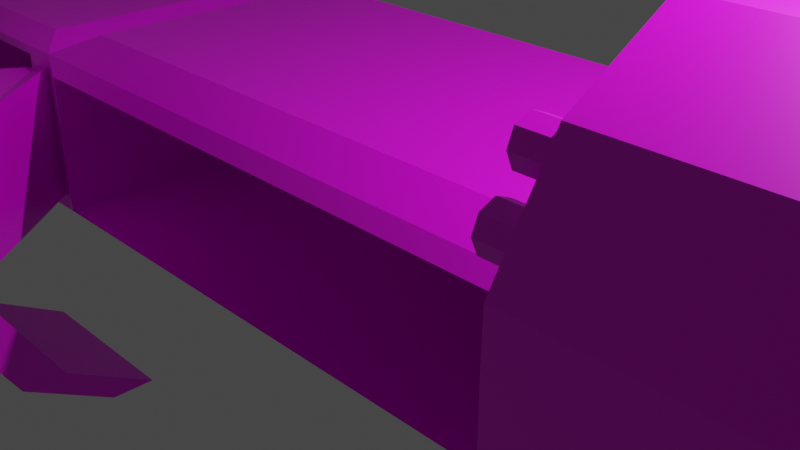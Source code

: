# Source: absolver.blend  (saved by Blender 2.80.75; exported with 4.5.12 LTS)
import bpy
from mathutils import Matrix  # noqa: F401  (used for matrix-valued properties, if any)

bpy.ops.wm.read_factory_settings(use_empty=True)
scene = bpy.context.scene
scene.name = 'Scene'

# ---- collections
col_collection = bpy.data.collections.new('Collection'); scene.collection.children.link(col_collection)

# ---- images (referenced by path relative to the original .blend; pixels are not part of the script)
import os
ASSET_DIR = os.environ.get("B2B_ASSET_DIR", "")  # directory of the original .blend (textures are referenced by path, not embedded)
HERE = os.path.dirname(os.path.abspath(__file__))  # packed textures are extracted next to this script under _unpacked/

def load_image(name, relpath, width, height, colorspace="sRGB"):
    """Load a texture the original file referenced (path relative to the .blend, or extracted next to this script)."""
    p = next((c for c in (os.path.join(HERE, relpath), os.path.join(ASSET_DIR, relpath)) if relpath and os.path.exists(c)), "")
    if p:
        img = bpy.data.images.load(p, check_existing=True)
        img.name = name
    else:  # same state as the original file: an image datablock whose file is absent (Cycles renders it pink)
        img = bpy.data.images.new(name, width, height)
        img.source = "FILE"
        img.filepath = "//" + (relpath or name)
    img.colorspace_settings.name = colorspace
    return img
img_untitled_001 = load_image('Untitled.001', 'absolver_base.png', 1024, 1024, 'sRGB')
img_untitled_002 = load_image('Untitled.002', 'absolver_paint.png', 1024, 1024, 'sRGB')
img_untitled_003 = load_image('Untitled.003', 'absolver_lights.png', 1024, 1024, 'sRGB')

# ---- materials (node trees are filled in below, after node groups)
mat_material = bpy.data.materials.new('Material')
mat_material.alpha_threshold = 0.0
mat_material.use_transparent_shadow = False
mat_material.line_color = (0.0, 0.0, 0.0, 1.0)

# ---- material node trees
mat_material.use_nodes = True; mat_material.node_tree.nodes.clear()
_N = mat_material.node_tree.nodes; _L = mat_material.node_tree.links
n0 = _N.new('ShaderNodeBsdfPrincipled'); n0.name = 'Principled BSDF'; n0.location = (-77, 168)
n0.hide = True
n0.distribution = 'GGX'
n0.subsurface_method = 'BURLEY'
n0.inputs[2].default_value = 0.4
n0.inputs[3].default_value = 1.45
n0.inputs[27].default_value = (0.0, 0.0, 0.0, 1.0)
n0.inputs[28].default_value = 1.0
n1 = _N.new('ShaderNodeBsdfPrincipled'); n1.name = 'Principled BSDF.001'; n1.location = (-79, -65)
n1.hide = True
n1.distribution = 'GGX'
n1.subsurface_method = 'BURLEY'
n1.inputs[2].default_value = 0.4
n1.inputs[3].default_value = 1.45
n1.inputs[27].default_value = (0.0, 0.0, 0.0, 1.0)
n1.inputs[28].default_value = 1.0
n2 = _N.new('ShaderNodeBsdfPrincipled'); n2.name = 'Principled BSDF.002'; n2.location = (-91, -294)
n2.hide = True
n2.distribution = 'GGX'
n2.subsurface_method = 'BURLEY'
n2.inputs[2].default_value = 0.4
n2.inputs[3].default_value = 1.45
n2.inputs[27].default_value = (0.0, 0.0, 0.0, 1.0)
n2.inputs[28].default_value = 1.0
n3 = _N.new('ShaderNodeMixShader'); n3.name = 'Mix Shader'; n3.location = (194, 95)
n4 = _N.new('ShaderNodeMixShader'); n4.name = 'Mix Shader.001'; n4.location = (194, -173)
n5 = _N.new('ShaderNodeOutputMaterial'); n5.name = 'Material Output'; n5.location = (419, -51)
n6 = _N.new('ShaderNodeTexImage'); n6.name = 'Image Texture'; n6.location = (-386, 309)
n6.image = img_untitled_001
n7 = _N.new('ShaderNodeTexImage'); n7.name = 'Image Texture.001'; n7.location = (-394, 42)
n7.image = img_untitled_002
n8 = _N.new('ShaderNodeTexImage'); n8.name = 'Image Texture.002'; n8.location = (-392, -225)
n8.image = img_untitled_003
_L.new(n3.outputs[0], n4.inputs[1])
_L.new(n1.outputs[0], n3.inputs[2])
_L.new(n0.outputs[0], n3.inputs[1])
_L.new(n7.outputs[1], n3.inputs[0])
_L.new(n7.outputs[0], n1.inputs[0])
_L.new(n6.outputs[0], n0.inputs[0])
_L.new(n8.outputs[0], n2.inputs[0])
_L.new(n8.outputs[1], n4.inputs[0])
_L.new(n2.outputs[0], n4.inputs[2])
_L.new(n4.outputs[0], n5.inputs[0])
n5.is_active_output = True

# ---- world
world_world = bpy.data.worlds.new('World'); scene.world = world_world
world_world.use_nodes = True; world_world.node_tree.nodes.clear()
_N = world_world.node_tree.nodes; _L = world_world.node_tree.links
n0 = _N.new('ShaderNodeOutputWorld'); n0.name = 'World Output'; n0.location = (300, 300)
n1 = _N.new('ShaderNodeBackground'); n1.name = 'Background'; n1.location = (10, 300)
n1.inputs[0].default_value = (0.05088, 0.05088, 0.05088, 1.0)
_L.new(n1.outputs[0], n0.inputs[0])
n0.is_active_output = True
world_world.color = (0.05088, 0.05088, 0.05088)
world_world.use_sun_shadow = False
world_world.sun_shadow_jitter_overblur = 0.0

# ---- cameras
cam_camera = bpy.data.cameras.new('Camera')
cam_camera.clip_end = 100.0
cam_camera.ortho_scale = 7.314

# ---- lights
light_light = bpy.data.lights.new('Light', 'POINT')
light_light.transmission_factor = 0.0
light_light.energy = 1000.0
light_light.shadow_soft_size = 0.1
light_light.shadow_maximum_resolution = 0.006
light_light.use_absolute_resolution = True

# ---- meshes
me_cube = bpy.data.meshes.new('Cube')
me_cube.from_pydata([(4.457, -1.386, 1.0), (4.457, -1.386, 0.0), (4.471, 2.836, 1.0), (4.471, 2.836, 0.0), (8.748, -1.405, 0.0), (8.762, 1.625, 0.0), (8.762, 1.625, 1.0), (8.748, -1.405, 1.0), (4.927, -1.388, 0.8907), (8.279, -1.403, 0.8907), (4.927, -1.388, 0.0), (8.279, -1.403, 0.0), (4.841, -1.064, 1.145), (4.098, -1.531, 0.0), (4.098, -1.531, 0.8398), (4.934, 0.2253, 0.8907), (8.286, 0.21, 0.8907), (4.934, 0.2253, 0.0), (8.286, 0.21, 0.0), (4.098, 1.222, 0.0), (4.098, 1.222, 0.8398), (8.367, -1.08, 1.145), (4.852, 2.405, 1.145), (8.378, 1.41, 1.145), (3.995, 2.387, 1.233), (3.984, -0.9364, 1.233), (4.536, -1.386, 0.8223), (4.536, -1.386, 0.0), (4.847, -1.387, 0.7498), (4.847, -1.387, 0.0), (3.322, -1.856, 0.8223), (3.322, -1.856, 0.0), (5.631, -1.857, 0.8162), (5.631, -1.857, 0.0), (3.32, -2.404, 0.8223), (3.32, -2.404, 0.0), (5.629, -2.406, 0.8162), (5.629, -2.406, 0.0), (5.64, -1.858, 1.399), (3.331, -1.856, 1.405), (5.638, -2.406, 1.399), (3.329, -2.404, 1.405), (5.648, -1.207, 2.458), (3.339, -1.206, 2.464), (5.645, -1.756, 2.458), (3.336, -1.754, 2.464), (5.649, -0.09915, 3.08), (3.341, -0.09773, 3.086), (5.647, -0.6475, 3.08), (3.338, -0.6461, 3.086), (4.548e-07, -1.386, 1.0), (4.548e-07, 2.836, 1.0), (4.548e-07, 2.836, 0.0), (-4.457, -1.386, 1.0), (-4.457, -1.386, 0.0), (-4.471, 2.836, 1.0), (-4.471, 2.836, 0.0), (-8.748, -1.405, 0.0), (-8.762, 1.625, 0.0), (-8.762, 1.625, 1.0), (-8.748, -1.405, 1.0), (-4.927, -1.388, 0.8907), (-8.279, -1.403, 0.8907), (-4.927, -1.388, 0.0), (-8.279, -1.403, 0.0), (-4.841, -1.064, 1.145), (-4.098, -1.531, 0.0), (4.548e-07, -1.531, 0.8398), (-4.098, -1.531, 0.8398), (-4.934, 0.2253, 0.8907), (-8.286, 0.21, 0.8907), (-4.934, 0.2253, 0.0), (-8.286, 0.21, 0.0), (4.548e-07, 1.222, 0.0), (-4.098, 1.222, 0.0), (4.548e-07, 1.222, 0.8398), (-4.098, 1.222, 0.8398), (-8.367, -1.08, 1.145), (-4.852, 2.405, 1.145), (-8.378, 1.41, 1.145), (4.548e-07, 2.387, 1.233), (-3.995, 2.387, 1.233), (4.548e-07, -0.9364, 1.233), (-3.984, -0.9364, 1.233), (-4.536, -1.386, 0.8223), (-4.536, -1.386, 0.0), (-4.847, -1.387, 0.7498), (-4.847, -1.387, 0.0), (-3.322, -2.914, 0.8223), (-3.322, -2.914, 0.0), (-5.631, -2.915, 0.8162), (-5.631, -2.915, 0.0), (-3.338, -3.829, 0.8009), (-3.338, -3.829, -0.02137), (-5.646, -3.83, 0.7948), (-5.646, -3.83, -0.02137), (-5.64, -2.915, 1.399), (-3.331, -2.914, 1.405), (-5.638, -3.463, 1.399), (-3.329, -3.462, 1.405), (-5.648, -2.265, 2.458), (-3.339, -2.263, 2.464), (-5.645, -2.813, 2.458), (-3.336, -2.812, 2.464), (-5.649, -1.157, 3.08), (-3.341, -1.155, 3.086), (-5.647, -1.705, 3.08), (-3.338, -1.704, 3.086), (-9.06, 1.529, 0.7693), (-8.604, 1.529, 0.7693), (-9.06, 1.463, 0.6082), (-8.604, 1.463, 0.6082), (-9.06, 1.302, 0.5414), (-8.604, 1.302, 0.5414), (-9.06, 1.14, 0.6082), (-8.604, 1.14, 0.6082), (-9.06, 1.074, 0.7693), (-8.604, 1.074, 0.7693), (-9.06, 1.14, 0.9304), (-8.604, 1.14, 0.9304), (-9.06, 1.302, 0.9972), (-8.604, 1.302, 0.9972), (-9.06, 1.463, 0.9304), (-8.604, 1.463, 0.9304), (-8.883, 1.469, 0.7693), (-8.883, 1.42, 0.6511), (-8.883, 1.302, 0.6021), (-8.883, 1.183, 0.6511), (-8.883, 1.134, 0.7693), (-8.883, 1.183, 0.8875), (-8.883, 1.302, 0.9365), (-8.883, 1.42, 0.8875), (-8.78, 1.409, 0.7693), (-8.78, 1.378, 0.6934), (-8.78, 1.302, 0.662), (-8.78, 1.226, 0.6934), (-8.78, 1.194, 0.7693), (-8.78, 1.226, 0.8452), (-8.78, 1.302, 0.8767), (-8.78, 1.378, 0.8452), (-9.06, 1.529, 0.2904), (-8.604, 1.529, 0.2904), (-9.06, 1.463, 0.1293), (-8.604, 1.463, 0.1293), (-9.06, 1.302, 0.06252), (-8.604, 1.302, 0.06252), (-9.06, 1.14, 0.1293), (-8.604, 1.14, 0.1293), (-9.06, 1.074, 0.2904), (-8.604, 1.074, 0.2904), (-9.06, 1.14, 0.4515), (-8.604, 1.14, 0.4515), (-9.06, 1.302, 0.5183), (-8.604, 1.302, 0.5183), (-9.06, 1.463, 0.4515), (-8.604, 1.463, 0.4515), (-8.883, 1.469, 0.2904), (-8.883, 1.42, 0.1722), (-8.883, 1.302, 0.1232), (-8.883, 1.183, 0.1722), (-8.883, 1.134, 0.2904), (-8.883, 1.183, 0.4086), (-8.883, 1.302, 0.4576), (-8.883, 1.42, 0.4086), (-8.78, 1.409, 0.2904), (-8.78, 1.378, 0.2145), (-8.78, 1.302, 0.1831), (-8.78, 1.226, 0.2145), (-8.78, 1.194, 0.2904), (-8.78, 1.226, 0.3663), (-8.78, 1.302, 0.3977), (-8.78, 1.378, 0.3663), (-9.06, 0.9573, 0.2904), (-8.604, 0.9573, 0.2904), (-9.06, 0.8906, 0.1293), (-8.604, 0.8906, 0.1293), (-9.06, 0.7295, 0.06252), (-8.604, 0.7295, 0.06252), (-9.06, 0.5684, 0.1293), (-8.604, 0.5684, 0.1293), (-9.06, 0.5016, 0.2904), (-8.604, 0.5016, 0.2904), (-9.06, 0.5684, 0.4515), (-8.604, 0.5684, 0.4515), (-9.06, 0.7295, 0.5183), (-8.604, 0.7295, 0.5183), (-9.06, 0.8906, 0.4515), (-8.604, 0.8906, 0.4515), (-8.883, 0.8967, 0.2904), (-8.883, 0.8477, 0.1722), (-8.883, 0.7295, 0.1232), (-8.883, 0.6113, 0.1722), (-8.883, 0.5623, 0.2904), (-8.883, 0.6113, 0.4086), (-8.883, 0.7295, 0.4576), (-8.883, 0.8477, 0.4086), (-8.78, 0.8368, 0.2904), (-8.78, 0.8054, 0.2145), (-8.78, 0.7295, 0.1831), (-8.78, 0.6536, 0.2145), (-8.78, 0.6221, 0.2904), (-8.78, 0.6536, 0.3663), (-8.78, 0.7295, 0.3977), (-8.78, 0.8054, 0.3663), (-5.983, -2.461, 2.166), (-5.527, -2.461, 2.166), (-5.983, -2.528, 2.005), (-5.527, -2.528, 2.005), (-5.983, -2.689, 1.938), (-5.527, -2.689, 1.938), (-5.983, -2.85, 2.005), (-5.527, -2.85, 2.005), (-5.983, -2.917, 2.166), (-5.527, -2.917, 2.166), (-5.983, -2.85, 2.327), (-5.527, -2.85, 2.327), (-5.983, -2.689, 2.393), (-5.527, -2.689, 2.393), (-5.983, -2.528, 2.327), (-5.527, -2.528, 2.327), (-5.806, -2.522, 2.166), (-5.806, -2.571, 2.047), (-5.806, -2.689, 1.998), (-5.806, -2.808, 2.047), (-5.806, -2.857, 2.166), (-5.806, -2.808, 2.284), (-5.806, -2.689, 2.333), (-5.806, -2.571, 2.284), (-5.703, -2.582, 2.166), (-5.703, -2.613, 2.09), (-5.703, -2.689, 2.058), (-5.703, -2.765, 2.09), (-5.703, -2.797, 2.166), (-5.703, -2.765, 2.242), (-5.703, -2.689, 2.273), (-5.703, -2.613, 2.242), (-5.983, -2.802, 1.667), (-5.527, -2.802, 1.667), (-5.983, -2.869, 1.506), (-5.527, -2.869, 1.506), (-5.983, -3.03, 1.439), (-5.527, -3.03, 1.439), (-5.983, -3.191, 1.506), (-5.527, -3.191, 1.506), (-5.983, -3.258, 1.667), (-5.527, -3.258, 1.667), (-5.983, -3.191, 1.828), (-5.527, -3.191, 1.828), (-5.983, -3.03, 1.895), (-5.527, -3.03, 1.895), (-5.983, -2.869, 1.828), (-5.527, -2.869, 1.828), (-5.806, -2.863, 1.667), (-5.806, -2.912, 1.549), (-5.806, -3.03, 1.5), (-5.806, -3.148, 1.549), (-5.806, -3.197, 1.667), (-5.806, -3.148, 1.785), (-5.806, -3.03, 1.834), (-5.806, -2.912, 1.785), (-5.703, -2.923, 1.667), (-5.703, -2.954, 1.591), (-5.703, -3.03, 1.56), (-5.703, -3.106, 1.591), (-5.703, -3.137, 1.667), (-5.703, -3.106, 1.743), (-5.703, -3.03, 1.774), (-5.703, -2.954, 1.743), (2.994, -1.724, 1.667), (3.45, -1.724, 1.667), (2.994, -1.791, 1.506), (3.45, -1.791, 1.506), (2.994, -1.952, 1.439), (3.45, -1.952, 1.439), (2.994, -2.113, 1.506), (3.45, -2.113, 1.506), (2.994, -2.18, 1.667), (3.45, -2.18, 1.667), (2.994, -2.113, 1.828), (3.45, -2.113, 1.828), (2.994, -1.952, 1.895), (3.45, -1.952, 1.895), (2.994, -1.791, 1.828), (3.45, -1.791, 1.828), (3.171, -1.785, 1.667), (3.171, -1.834, 1.549), (3.171, -1.952, 1.5), (3.171, -2.07, 1.549), (3.171, -2.119, 1.667), (3.171, -2.07, 1.785), (3.171, -1.952, 1.834), (3.171, -1.834, 1.785), (3.274, -1.845, 1.667), (3.274, -1.876, 1.591), (3.274, -1.952, 1.56), (3.274, -2.028, 1.591), (3.274, -2.06, 1.667), (3.274, -2.028, 1.743), (3.274, -1.952, 1.774), (3.274, -1.876, 1.743), (2.994, -1.413, 2.19), (3.45, -1.413, 2.19), (2.994, -1.48, 2.028), (3.45, -1.48, 2.028), (2.994, -1.641, 1.962), (3.45, -1.641, 1.962), (2.994, -1.802, 2.028), (3.45, -1.802, 2.028), (2.994, -1.869, 2.19), (3.45, -1.869, 2.19), (2.994, -1.802, 2.351), (3.45, -1.802, 2.351), (2.994, -1.641, 2.417), (3.45, -1.641, 2.417), (2.994, -1.48, 2.351), (3.45, -1.48, 2.351), (3.171, -1.474, 2.19), (3.171, -1.522, 2.071), (3.171, -1.641, 2.022), (3.171, -1.759, 2.071), (3.171, -1.808, 2.19), (3.171, -1.759, 2.308), (3.171, -1.641, 2.357), (3.171, -1.522, 2.308), (3.274, -1.533, 2.19), (3.274, -1.565, 2.114), (3.274, -1.641, 2.082), (3.274, -1.717, 2.114), (3.274, -1.748, 2.19), (3.274, -1.717, 2.266), (3.274, -1.641, 2.297), (3.274, -1.565, 2.266)], [], [(0, 2, 24, 25), (52, 51, 2, 3), (2, 0, 12, 22), (5, 6, 7, 4), (1, 0, 14, 13), (0, 1, 27, 26), (3, 2, 6, 5), (8, 10, 17, 15), (4, 7, 9, 11), (7, 0, 8, 9), (13, 14, 20, 19), (0, 50, 67, 14), (15, 17, 18, 16), (11, 9, 16, 18), (9, 8, 15, 16), (19, 20, 75, 73), (14, 67, 75, 20), (22, 12, 21, 23), (7, 6, 23, 21), (0, 7, 21, 12), (6, 2, 22, 23), (82, 25, 24, 80), (50, 0, 25, 82), (2, 51, 80, 24), (28, 26, 30, 32), (8, 0, 26, 28), (10, 8, 28, 29), (32, 30, 39, 38), (29, 28, 32, 33), (26, 27, 31, 30), (34, 35, 37, 36), (33, 32, 36, 37), (30, 31, 35, 34), (39, 41, 45, 43), (36, 32, 38, 40), (34, 36, 40, 41), (30, 34, 41, 39), (43, 45, 49, 47), (38, 39, 43, 42), (40, 38, 42, 44), (41, 40, 44, 45), (46, 47, 49, 48), (42, 43, 47, 46), (44, 42, 46, 48), (45, 44, 48, 49), (53, 83, 81, 55), (52, 56, 55, 51), (55, 78, 65, 53), (58, 57, 60, 59), (54, 66, 68, 53), (53, 84, 85, 54), (56, 58, 59, 55), (61, 69, 71, 63), (57, 64, 62, 60), (60, 62, 61, 53), (66, 74, 76, 68), (53, 68, 67, 50), (69, 70, 72, 71), (64, 72, 70, 62), (62, 70, 69, 61), (74, 73, 75, 76), (68, 76, 75, 67), (78, 79, 77, 65), (60, 77, 79, 59), (53, 65, 77, 60), (59, 79, 78, 55), (82, 80, 81, 83), (50, 82, 83, 53), (55, 81, 80, 51), (86, 90, 88, 84), (61, 86, 84, 53), (63, 87, 86, 61), (90, 96, 97, 88), (87, 91, 90, 86), (84, 88, 89, 85), (92, 94, 95, 93), (91, 95, 94, 90), (88, 92, 93, 89), (97, 101, 103, 99), (94, 98, 96, 90), (92, 99, 98, 94), (88, 97, 99, 92), (101, 105, 107, 103), (96, 100, 101, 97), (98, 102, 100, 96), (99, 103, 102, 98), (104, 106, 107, 105), (100, 104, 105, 101), (102, 106, 104, 100), (103, 107, 106, 102), (108, 109, 111, 110), (110, 111, 113, 112), (112, 113, 115, 114), (114, 115, 117, 116), (116, 117, 119, 118), (118, 119, 121, 120), (124, 125, 133, 132), (120, 121, 123, 122), (122, 123, 109, 108), (116, 118, 129, 128), (122, 108, 124, 131), (108, 110, 125, 124), (112, 114, 127, 126), (118, 120, 130, 129), (114, 116, 128, 127), (120, 122, 131, 130), (110, 112, 126, 125), (132, 133, 134, 135, 136, 137, 138, 139), (131, 124, 132, 139), (129, 130, 138, 137), (127, 128, 136, 135), (125, 126, 134, 133), (130, 131, 139, 138), (128, 129, 137, 136), (126, 127, 135, 134), (140, 141, 143, 142), (142, 143, 145, 144), (144, 145, 147, 146), (146, 147, 149, 148), (148, 149, 151, 150), (150, 151, 153, 152), (156, 157, 165, 164), (152, 153, 155, 154), (154, 155, 141, 140), (148, 150, 161, 160), (154, 140, 156, 163), (140, 142, 157, 156), (144, 146, 159, 158), (150, 152, 162, 161), (146, 148, 160, 159), (152, 154, 163, 162), (142, 144, 158, 157), (164, 165, 166, 167, 168, 169, 170, 171), (163, 156, 164, 171), (161, 162, 170, 169), (159, 160, 168, 167), (157, 158, 166, 165), (162, 163, 171, 170), (160, 161, 169, 168), (158, 159, 167, 166), (172, 173, 175, 174), (174, 175, 177, 176), (176, 177, 179, 178), (178, 179, 181, 180), (180, 181, 183, 182), (182, 183, 185, 184), (188, 189, 197, 196), (184, 185, 187, 186), (186, 187, 173, 172), (180, 182, 193, 192), (186, 172, 188, 195), (172, 174, 189, 188), (176, 178, 191, 190), (182, 184, 194, 193), (178, 180, 192, 191), (184, 186, 195, 194), (174, 176, 190, 189), (196, 197, 198, 199, 200, 201, 202, 203), (195, 188, 196, 203), (193, 194, 202, 201), (191, 192, 200, 199), (189, 190, 198, 197), (194, 195, 203, 202), (192, 193, 201, 200), (190, 191, 199, 198), (204, 205, 207, 206), (206, 207, 209, 208), (208, 209, 211, 210), (210, 211, 213, 212), (212, 213, 215, 214), (214, 215, 217, 216), (220, 221, 229, 228), (216, 217, 219, 218), (218, 219, 205, 204), (212, 214, 225, 224), (218, 204, 220, 227), (204, 206, 221, 220), (208, 210, 223, 222), (214, 216, 226, 225), (210, 212, 224, 223), (216, 218, 227, 226), (206, 208, 222, 221), (228, 229, 230, 231, 232, 233, 234, 235), (227, 220, 228, 235), (225, 226, 234, 233), (223, 224, 232, 231), (221, 222, 230, 229), (226, 227, 235, 234), (224, 225, 233, 232), (222, 223, 231, 230), (236, 237, 239, 238), (238, 239, 241, 240), (240, 241, 243, 242), (242, 243, 245, 244), (244, 245, 247, 246), (246, 247, 249, 248), (252, 253, 261, 260), (248, 249, 251, 250), (250, 251, 237, 236), (244, 246, 257, 256), (250, 236, 252, 259), (236, 238, 253, 252), (240, 242, 255, 254), (246, 248, 258, 257), (242, 244, 256, 255), (248, 250, 259, 258), (238, 240, 254, 253), (260, 261, 262, 263, 264, 265, 266, 267), (259, 252, 260, 267), (257, 258, 266, 265), (255, 256, 264, 263), (253, 254, 262, 261), (258, 259, 267, 266), (256, 257, 265, 264), (254, 255, 263, 262), (268, 269, 271, 270), (270, 271, 273, 272), (272, 273, 275, 274), (274, 275, 277, 276), (276, 277, 279, 278), (278, 279, 281, 280), (284, 285, 293, 292), (280, 281, 283, 282), (282, 283, 269, 268), (276, 278, 289, 288), (282, 268, 284, 291), (268, 270, 285, 284), (272, 274, 287, 286), (278, 280, 290, 289), (274, 276, 288, 287), (280, 282, 291, 290), (270, 272, 286, 285), (292, 293, 294, 295, 296, 297, 298, 299), (291, 284, 292, 299), (289, 290, 298, 297), (287, 288, 296, 295), (285, 286, 294, 293), (290, 291, 299, 298), (288, 289, 297, 296), (286, 287, 295, 294), (300, 301, 303, 302), (302, 303, 305, 304), (304, 305, 307, 306), (306, 307, 309, 308), (308, 309, 311, 310), (310, 311, 313, 312), (316, 317, 325, 324), (312, 313, 315, 314), (314, 315, 301, 300), (308, 310, 321, 320), (314, 300, 316, 323), (300, 302, 317, 316), (304, 306, 319, 318), (310, 312, 322, 321), (306, 308, 320, 319), (312, 314, 323, 322), (302, 304, 318, 317), (324, 325, 326, 327, 328, 329, 330, 331), (323, 316, 324, 331), (321, 322, 330, 329), (319, 320, 328, 327), (317, 318, 326, 325), (322, 323, 331, 330), (320, 321, 329, 328), (318, 319, 327, 326)])
_uv = me_cube.uv_layers.new(name='UVMap')
_uv.uv.foreach_set('vector', [0.4894, 0.3139, 0.4894, 0.5081, 0.465, 0.4874, 0.465, 0.3345, 0.3142, 0.3486, 0.3142, 0.3946, 0.1086, 0.3946, 0.1086, 0.3486, 0.08882, 0.5259, 0.08882, 0.3317, 0.1076, 0.3465, 0.1076, 0.5061, 0.3142, 0.4411, 0.3142, 0.3952, 0.4535, 0.3952, 0.4535, 0.4411, 0.3607, 0.3798, 0.3148, 0.3798, 0.3221, 0.3619, 0.3607, 0.3619, 0.4567, 0.3139, 0.4567, 0.3599, 0.453, 0.3599, 0.453, 0.3221, 0.3137, 0.3952, 0.3137, 0.4411, 0.1086, 0.4411, 0.1086, 0.3952, 0.4438, 0.1661, 0.4438, 0.1252, 0.5179, 0.1252, 0.5179, 0.1661, 0.4309, 0.3599, 0.4309, 0.3139, 0.4525, 0.319, 0.4525, 0.3599, 0.5622, 0.2072, 0.5622, 0.4046, 0.5572, 0.383, 0.5572, 0.2288, 0.2976, 0.4803, 0.2976, 0.4417, 0.4242, 0.4417, 0.4242, 0.4803, 0.5567, 0.2072, 0.5567, 0.4122, 0.5468, 0.4122, 0.5468, 0.2238, 0.4304, 0.3614, 0.3895, 0.3614, 0.3895, 0.2072, 0.4304, 0.2072, 0.06465, 0.5129, 0.02369, 0.5129, 0.02369, 0.4387, 0.06465, 0.4387, 0.3889, 0.2072, 0.3889, 0.3614, 0.3148, 0.3614, 0.3148, 0.2072, 0.2971, 0.4417, 0.2971, 0.4803, 0.1086, 0.4803, 0.1086, 0.4417, 0.3345, 0.01826, 0.3345, 0.2067, 0.2079, 0.2067, 0.2079, 0.01826, 0.02369, 0.3312, 0.02389, 0.1716, 0.1861, 0.1716, 0.1861, 0.2861, 0.1866, 0.311, 0.1866, 0.1716, 0.2054, 0.1816, 0.2054, 0.2961, 0.5463, 0.2072, 0.5463, 0.4046, 0.53, 0.387, 0.53, 0.2248, 0.5295, 0.2072, 0.5295, 0.4123, 0.5137, 0.39, 0.5137, 0.2215, 0.2074, 0.1711, 0.02419, 0.1711, 0.02369, 0.01826, 0.2074, 0.01826, 0.5132, 0.2072, 0.5132, 0.4122, 0.4899, 0.3904, 0.4899, 0.2072, 0.1086, 0.4808, 0.3142, 0.4808, 0.3142, 0.5041, 0.1305, 0.5041, 0.5014, 0.08875, 0.5022, 0.07408, 0.5238, 0.01826, 0.5238, 0.1244, 0.1937, 0.3115, 0.1937, 0.3337, 0.1866, 0.3283, 0.1866, 0.3136, 0.4577, 0.3952, 0.4577, 0.4361, 0.4541, 0.4296, 0.4541, 0.3952, 0.5137, 0.519, 0.5137, 0.4128, 0.5405, 0.4131, 0.5405, 0.5193, 0.4438, 0.2042, 0.4438, 0.1697, 0.4858, 0.1666, 0.4858, 0.2042, 0.4247, 0.4417, 0.4625, 0.4417, 0.4625, 0.5015, 0.4247, 0.5015, 0.06151, 0.4382, 0.02369, 0.4381, 0.02397, 0.3319, 0.06151, 0.332, 0.4432, 0.03077, 0.4246, 0.06336, 0.4027, 0.05086, 0.4213, 0.01826, 0.3702, 0.1488, 0.3889, 0.1816, 0.367, 0.1941, 0.3483, 0.1613, 0.3569, 0.1255, 0.335, 0.138, 0.3369, 0.08084, 0.3588, 0.06835, 0.4027, 0.05086, 0.4246, 0.06336, 0.4113, 0.08664, 0.3894, 0.07414, 0.06151, 0.4382, 0.06151, 0.332, 0.08831, 0.3317, 0.08831, 0.4379, 0.3702, 0.1488, 0.3483, 0.1613, 0.335, 0.138, 0.3569, 0.1255, 0.3588, 0.06835, 0.3369, 0.08084, 0.367, 0.03075, 0.3889, 0.01826, 0.4438, 0.1244, 0.4438, 0.01826, 0.5009, 0.01846, 0.5009, 0.1246, 0.3894, 0.07414, 0.4113, 0.08664, 0.4132, 0.1438, 0.3913, 0.1313, 0.2079, 0.2072, 0.3141, 0.2073, 0.3142, 0.2645, 0.2081, 0.2644, 0.3142, 0.3481, 0.2081, 0.348, 0.208, 0.3228, 0.3142, 0.3229, 0.4309, 0.3134, 0.4309, 0.2073, 0.4894, 0.2072, 0.4894, 0.3134, 0.3913, 0.1313, 0.4132, 0.1438, 0.4432, 0.1939, 0.4213, 0.1814, 0.2081, 0.2644, 0.3142, 0.2645, 0.3142, 0.3229, 0.208, 0.3228, 0.4894, 0.3139, 0.465, 0.3345, 0.465, 0.4874, 0.4894, 0.5081, 0.3142, 0.3486, 0.1086, 0.3486, 0.1086, 0.3946, 0.3142, 0.3946, 0.08882, 0.5259, 0.1076, 0.5061, 0.1076, 0.3465, 0.08882, 0.3317, 0.3142, 0.4411, 0.4535, 0.4411, 0.4535, 0.3952, 0.3142, 0.3952, 0.3607, 0.3798, 0.3607, 0.3619, 0.3221, 0.3619, 0.3148, 0.3798, 0.4567, 0.3139, 0.453, 0.3221, 0.453, 0.3599, 0.4567, 0.3599, 0.3137, 0.3952, 0.1086, 0.3952, 0.1086, 0.4411, 0.3137, 0.4411, 0.4438, 0.1661, 0.5179, 0.1661, 0.5179, 0.1252, 0.4438, 0.1252, 0.4309, 0.3599, 0.4525, 0.3599, 0.4525, 0.319, 0.4309, 0.3139, 0.5622, 0.2072, 0.5572, 0.2288, 0.5572, 0.383, 0.5622, 0.4046, 0.2976, 0.4803, 0.4242, 0.4803, 0.4242, 0.4417, 0.2976, 0.4417, 0.5567, 0.2072, 0.5468, 0.2238, 0.5468, 0.4122, 0.5567, 0.4122, 0.4304, 0.3614, 0.4304, 0.2072, 0.3895, 0.2072, 0.3895, 0.3614, 0.06465, 0.5129, 0.06465, 0.4387, 0.02369, 0.4387, 0.02369, 0.5129, 0.3889, 0.2072, 0.3148, 0.2072, 0.3148, 0.3614, 0.3889, 0.3614, 0.2971, 0.4417, 0.1086, 0.4417, 0.1086, 0.4803, 0.2971, 0.4803, 0.3345, 0.01826, 0.2079, 0.01826, 0.2079, 0.2067, 0.3345, 0.2067, 0.02369, 0.3312, 0.1861, 0.2861, 0.1861, 0.1716, 0.02389, 0.1716, 0.1866, 0.311, 0.2054, 0.2961, 0.2054, 0.1816, 0.1866, 0.1716, 0.5463, 0.2072, 0.53, 0.2248, 0.53, 0.387, 0.5463, 0.4046, 0.5295, 0.2072, 0.5137, 0.2215, 0.5137, 0.39, 0.5295, 0.4123, 0.2074, 0.1711, 0.2074, 0.01826, 0.02369, 0.01826, 0.02419, 0.1711, 0.5132, 0.2072, 0.4899, 0.2072, 0.4899, 0.3904, 0.5132, 0.4122, 0.1086, 0.4808, 0.1305, 0.5041, 0.3142, 0.5041, 0.3142, 0.4808, 0.5014, 0.08875, 0.5238, 0.1244, 0.5238, 0.01826, 0.5022, 0.07408, 0.1937, 0.3115, 0.1866, 0.3136, 0.1866, 0.3283, 0.1937, 0.3337, 0.4577, 0.3952, 0.4541, 0.3952, 0.4541, 0.4296, 0.4577, 0.4361, 0.5137, 0.519, 0.5405, 0.5193, 0.5405, 0.4131, 0.5137, 0.4128, 0.4438, 0.2042, 0.4858, 0.2042, 0.4858, 0.1666, 0.4438, 0.1697, 0.4247, 0.4417, 0.4247, 0.5015, 0.4625, 0.5015, 0.4625, 0.4417, 0.06151, 0.4382, 0.06151, 0.332, 0.02397, 0.3319, 0.02369, 0.4381, 0.4432, 0.03077, 0.4213, 0.01826, 0.4027, 0.05086, 0.4246, 0.06336, 0.3702, 0.1488, 0.3483, 0.1613, 0.367, 0.1941, 0.3889, 0.1816, 0.3569, 0.1255, 0.3588, 0.06835, 0.3369, 0.08084, 0.335, 0.138, 0.4027, 0.05086, 0.3894, 0.07414, 0.4113, 0.08664, 0.4246, 0.06336, 0.06151, 0.4382, 0.08831, 0.4379, 0.08831, 0.3317, 0.06151, 0.332, 0.3702, 0.1488, 0.3569, 0.1255, 0.335, 0.138, 0.3483, 0.1613, 0.3588, 0.06835, 0.3889, 0.01826, 0.367, 0.03075, 0.3369, 0.08084, 0.4438, 0.1244, 0.5009, 0.1246, 0.5009, 0.01846, 0.4438, 0.01826, 0.3894, 0.07414, 0.3913, 0.1313, 0.4132, 0.1438, 0.4113, 0.08664, 0.2079, 0.2072, 0.2081, 0.2644, 0.3142, 0.2645, 0.3141, 0.2073, 0.3142, 0.3481, 0.3142, 0.3229, 0.208, 0.3228, 0.2081, 0.348, 0.4309, 0.3134, 0.4894, 0.3134, 0.4894, 0.2072, 0.4309, 0.2073, 0.3913, 0.1313, 0.4213, 0.1814, 0.4432, 0.1939, 0.4132, 0.1438, 0.2081, 0.2644, 0.208, 0.3228, 0.3142, 0.3229, 0.3142, 0.2645, 0.6191, 0.0293, 0.6191, 0.1799, 0.5614, 0.1799, 0.5614, 0.0293, 0.6165, 0.02852, 0.6165, 0.1792, 0.5589, 0.1792, 0.5589, 0.02852, 0.6205, 0.02907, 0.6205, 0.1797, 0.5629, 0.1797, 0.5629, 0.02907, 0.5595, 0.1799, 0.5595, 0.0293, 0.6171, 0.0293, 0.6171, 0.1799, 0.6185, 0.02995, 0.6185, 0.1806, 0.5609, 0.1806, 0.5609, 0.02995, 0.56, 0.1777, 0.56, 0.02708, 0.6176, 0.02708, 0.6176, 0.1777, 0.7301, 0.1073, 0.7301, 0.1922, 0.6527, 0.177, 0.6527, 0.1225, 0.6174, 0.02708, 0.6174, 0.1777, 0.5598, 0.1777, 0.5598, 0.02708, 0.6171, 0.02763, 0.6171, 0.1783, 0.5595, 0.1783, 0.5595, 0.02763, 0.736, 0.1179, 0.736, 0.1918, 0.6574, 0.182, 0.6574, 0.1277, 0.7325, 0.1158, 0.7325, 0.1898, 0.6539, 0.1799, 0.6539, 0.1257, 0.7368, 0.1159, 0.7368, 0.1899, 0.6582, 0.18, 0.6582, 0.1258, 0.7352, 0.1159, 0.7352, 0.1899, 0.6566, 0.18, 0.6566, 0.1258, 0.7318, 0.1159, 0.7318, 0.1899, 0.6533, 0.18, 0.6533, 0.1258, 0.7332, 0.1141, 0.7332, 0.188, 0.6546, 0.1782, 0.6546, 0.1239, 0.7341, 0.1158, 0.7341, 0.1898, 0.6555, 0.1799, 0.6555, 0.1257, 0.7316, 0.1159, 0.7316, 0.1899, 0.653, 0.18, 0.653, 0.1258, 0.6526, 0.06742, 0.6526, 0.03373, 0.6764, 0.009905, 0.7101, 0.009905, 0.7339, 0.03373, 0.7339, 0.06742, 0.7101, 0.09124, 0.6764, 0.09124, 0.738, 0.1102, 0.738, 0.1951, 0.6606, 0.1799, 0.6606, 0.1254, 0.7353, 0.1102, 0.7353, 0.1951, 0.6579, 0.1799, 0.6579, 0.1254, 0.7332, 0.1102, 0.7332, 0.1951, 0.6558, 0.1799, 0.6558, 0.1254, 0.7337, 0.106, 0.7337, 0.1909, 0.6562, 0.1757, 0.6562, 0.1212, 0.7327, 0.1073, 0.7327, 0.1922, 0.6553, 0.177, 0.6553, 0.1225, 0.7375, 0.1073, 0.7375, 0.1922, 0.6601, 0.177, 0.6601, 0.1225, 0.7337, 0.1126, 0.7337, 0.1976, 0.6562, 0.1824, 0.6562, 0.1278, 0.6191, 0.0293, 0.6191, 0.1799, 0.5614, 0.1799, 0.5614, 0.0293, 0.6165, 0.02852, 0.6165, 0.1792, 0.5589, 0.1792, 0.5589, 0.02852, 0.6205, 0.02907, 0.6205, 0.1797, 0.5629, 0.1797, 0.5629, 0.02907, 0.5595, 0.1799, 0.5595, 0.0293, 0.6171, 0.0293, 0.6171, 0.1799, 0.6185, 0.02995, 0.6185, 0.1806, 0.5609, 0.1806, 0.5609, 0.02995, 0.56, 0.1777, 0.56, 0.02708, 0.6176, 0.02708, 0.6176, 0.1777, 0.7301, 0.1073, 0.7301, 0.1922, 0.6527, 0.177, 0.6527, 0.1225, 0.6174, 0.02708, 0.6174, 0.1777, 0.5598, 0.1777, 0.5598, 0.02708, 0.6171, 0.02763, 0.6171, 0.1783, 0.5595, 0.1783, 0.5595, 0.02763, 0.736, 0.1179, 0.736, 0.1918, 0.6574, 0.182, 0.6574, 0.1277, 0.7325, 0.1158, 0.7325, 0.1898, 0.6539, 0.1799, 0.6539, 0.1257, 0.7368, 0.1159, 0.7368, 0.1899, 0.6582, 0.18, 0.6582, 0.1258, 0.7352, 0.1159, 0.7352, 0.1899, 0.6566, 0.18, 0.6566, 0.1258, 0.7318, 0.1159, 0.7318, 0.1899, 0.6533, 0.18, 0.6533, 0.1258, 0.7332, 0.1141, 0.7332, 0.188, 0.6546, 0.1782, 0.6546, 0.1239, 0.7341, 0.1158, 0.7341, 0.1898, 0.6555, 0.1799, 0.6555, 0.1257, 0.7316, 0.1159, 0.7316, 0.1899, 0.653, 0.18, 0.653, 0.1258, 0.6526, 0.06742, 0.6526, 0.03373, 0.6764, 0.009905, 0.7101, 0.009905, 0.7339, 0.03373, 0.7339, 0.06742, 0.7101, 0.09124, 0.6764, 0.09124, 0.738, 0.1102, 0.738, 0.1951, 0.6606, 0.1799, 0.6606, 0.1254, 0.7353, 0.1102, 0.7353, 0.1951, 0.6579, 0.1799, 0.6579, 0.1254, 0.7332, 0.1102, 0.7332, 0.1951, 0.6558, 0.1799, 0.6558, 0.1254, 0.7337, 0.106, 0.7337, 0.1909, 0.6562, 0.1757, 0.6562, 0.1212, 0.7327, 0.1073, 0.7327, 0.1922, 0.6553, 0.177, 0.6553, 0.1225, 0.7375, 0.1073, 0.7375, 0.1922, 0.6601, 0.177, 0.6601, 0.1225, 0.7337, 0.1126, 0.7337, 0.1976, 0.6562, 0.1824, 0.6562, 0.1278, 0.6191, 0.0293, 0.6191, 0.1799, 0.5614, 0.1799, 0.5614, 0.0293, 0.6165, 0.02852, 0.6165, 0.1792, 0.5589, 0.1792, 0.5589, 0.02852, 0.6205, 0.02907, 0.6205, 0.1797, 0.5629, 0.1797, 0.5629, 0.02907, 0.5595, 0.1799, 0.5595, 0.0293, 0.6171, 0.0293, 0.6171, 0.1799, 0.6185, 0.02995, 0.6185, 0.1806, 0.5609, 0.1806, 0.5609, 0.02995, 0.56, 0.1777, 0.56, 0.02708, 0.6176, 0.02708, 0.6176, 0.1777, 0.7301, 0.1073, 0.7301, 0.1922, 0.6527, 0.177, 0.6527, 0.1225, 0.6174, 0.02708, 0.6174, 0.1777, 0.5598, 0.1777, 0.5598, 0.02708, 0.6171, 0.02763, 0.6171, 0.1783, 0.5595, 0.1783, 0.5595, 0.02763, 0.736, 0.1179, 0.736, 0.1918, 0.6574, 0.182, 0.6574, 0.1277, 0.7325, 0.1158, 0.7325, 0.1898, 0.6539, 0.1799, 0.6539, 0.1257, 0.7368, 0.1159, 0.7368, 0.1899, 0.6582, 0.18, 0.6582, 0.1258, 0.7352, 0.1159, 0.7352, 0.1899, 0.6566, 0.18, 0.6566, 0.1258, 0.7318, 0.1159, 0.7318, 0.1899, 0.6533, 0.18, 0.6533, 0.1258, 0.7332, 0.1141, 0.7332, 0.188, 0.6546, 0.1782, 0.6546, 0.1239, 0.7341, 0.1158, 0.7341, 0.1898, 0.6555, 0.1799, 0.6555, 0.1257, 0.7316, 0.1159, 0.7316, 0.1899, 0.653, 0.18, 0.653, 0.1258, 0.6526, 0.06742, 0.6526, 0.03373, 0.6764, 0.009905, 0.7101, 0.009905, 0.7339, 0.03373, 0.7339, 0.06742, 0.7101, 0.09124, 0.6764, 0.09124, 0.738, 0.1102, 0.738, 0.1951, 0.6606, 0.1799, 0.6606, 0.1254, 0.7353, 0.1102, 0.7353, 0.1951, 0.6579, 0.1799, 0.6579, 0.1254, 0.7332, 0.1102, 0.7332, 0.1951, 0.6558, 0.1799, 0.6558, 0.1254, 0.7337, 0.106, 0.7337, 0.1909, 0.6562, 0.1757, 0.6562, 0.1212, 0.7327, 0.1073, 0.7327, 0.1922, 0.6553, 0.177, 0.6553, 0.1225, 0.7375, 0.1073, 0.7375, 0.1922, 0.6601, 0.177, 0.6601, 0.1225, 0.7337, 0.1126, 0.7337, 0.1976, 0.6562, 0.1824, 0.6562, 0.1278, 0.6191, 0.0293, 0.6191, 0.1799, 0.5614, 0.1799, 0.5614, 0.0293, 0.6165, 0.02852, 0.6165, 0.1792, 0.5589, 0.1792, 0.5589, 0.02852, 0.6205, 0.02907, 0.6205, 0.1797, 0.5629, 0.1797, 0.5629, 0.02907, 0.5595, 0.1799, 0.5595, 0.0293, 0.6171, 0.0293, 0.6171, 0.1799, 0.6185, 0.02995, 0.6185, 0.1806, 0.5609, 0.1806, 0.5609, 0.02995, 0.56, 0.1777, 0.56, 0.02708, 0.6176, 0.02708, 0.6176, 0.1777, 0.7301, 0.1073, 0.7301, 0.1922, 0.6527, 0.177, 0.6527, 0.1225, 0.6174, 0.02708, 0.6174, 0.1777, 0.5598, 0.1777, 0.5598, 0.02708, 0.6171, 0.02763, 0.6171, 0.1783, 0.5595, 0.1783, 0.5595, 0.02763, 0.736, 0.1179, 0.736, 0.1918, 0.6574, 0.182, 0.6574, 0.1277, 0.7325, 0.1158, 0.7325, 0.1898, 0.6539, 0.1799, 0.6539, 0.1257, 0.7368, 0.1159, 0.7368, 0.1899, 0.6582, 0.18, 0.6582, 0.1258, 0.7352, 0.1159, 0.7352, 0.1899, 0.6566, 0.18, 0.6566, 0.1258, 0.7318, 0.1159, 0.7318, 0.1899, 0.6533, 0.18, 0.6533, 0.1258, 0.7332, 0.1141, 0.7332, 0.188, 0.6546, 0.1782, 0.6546, 0.1239, 0.7341, 0.1158, 0.7341, 0.1898, 0.6555, 0.1799, 0.6555, 0.1257, 0.7316, 0.1159, 0.7316, 0.1899, 0.653, 0.18, 0.653, 0.1258, 0.6526, 0.06742, 0.6526, 0.03373, 0.6764, 0.009905, 0.7101, 0.009905, 0.7339, 0.03373, 0.7339, 0.06742, 0.7101, 0.09124, 0.6764, 0.09124, 0.738, 0.1102, 0.738, 0.1951, 0.6606, 0.1799, 0.6606, 0.1254, 0.7353, 0.1102, 0.7353, 0.1951, 0.6579, 0.1799, 0.6579, 0.1254, 0.7332, 0.1102, 0.7332, 0.1951, 0.6558, 0.1799, 0.6558, 0.1254, 0.7337, 0.106, 0.7337, 0.1909, 0.6562, 0.1757, 0.6562, 0.1212, 0.7327, 0.1073, 0.7327, 0.1922, 0.6553, 0.177, 0.6553, 0.1225, 0.7375, 0.1073, 0.7375, 0.1922, 0.6601, 0.177, 0.6601, 0.1225, 0.7337, 0.1126, 0.7337, 0.1976, 0.6562, 0.1824, 0.6562, 0.1278, 0.6191, 0.0293, 0.6191, 0.1799, 0.5614, 0.1799, 0.5614, 0.0293, 0.6165, 0.02852, 0.6165, 0.1792, 0.5589, 0.1792, 0.5589, 0.02852, 0.6205, 0.02907, 0.6205, 0.1797, 0.5629, 0.1797, 0.5629, 0.02907, 0.5595, 0.1799, 0.5595, 0.0293, 0.6171, 0.0293, 0.6171, 0.1799, 0.6185, 0.02995, 0.6185, 0.1806, 0.5609, 0.1806, 0.5609, 0.02995, 0.56, 0.1777, 0.56, 0.02708, 0.6176, 0.02708, 0.6176, 0.1777, 0.7301, 0.1073, 0.7301, 0.1922, 0.6527, 0.177, 0.6527, 0.1225, 0.6174, 0.02708, 0.6174, 0.1777, 0.5598, 0.1777, 0.5598, 0.02708, 0.6171, 0.02763, 0.6171, 0.1783, 0.5595, 0.1783, 0.5595, 0.02763, 0.736, 0.1179, 0.736, 0.1918, 0.6574, 0.182, 0.6574, 0.1277, 0.7325, 0.1158, 0.7325, 0.1898, 0.6539, 0.1799, 0.6539, 0.1257, 0.7368, 0.1159, 0.7368, 0.1899, 0.6582, 0.18, 0.6582, 0.1258, 0.7352, 0.1159, 0.7352, 0.1899, 0.6566, 0.18, 0.6566, 0.1258, 0.7318, 0.1159, 0.7318, 0.1899, 0.6533, 0.18, 0.6533, 0.1258, 0.7332, 0.1141, 0.7332, 0.188, 0.6546, 0.1782, 0.6546, 0.1239, 0.7341, 0.1158, 0.7341, 0.1898, 0.6555, 0.1799, 0.6555, 0.1257, 0.7316, 0.1159, 0.7316, 0.1899, 0.653, 0.18, 0.653, 0.1258, 0.6526, 0.06742, 0.6526, 0.03373, 0.6764, 0.009905, 0.7101, 0.009905, 0.7339, 0.03373, 0.7339, 0.06742, 0.7101, 0.09124, 0.6764, 0.09124, 0.738, 0.1102, 0.738, 0.1951, 0.6606, 0.1799, 0.6606, 0.1254, 0.7353, 0.1102, 0.7353, 0.1951, 0.6579, 0.1799, 0.6579, 0.1254, 0.7332, 0.1102, 0.7332, 0.1951, 0.6558, 0.1799, 0.6558, 0.1254, 0.7337, 0.106, 0.7337, 0.1909, 0.6562, 0.1757, 0.6562, 0.1212, 0.7327, 0.1073, 0.7327, 0.1922, 0.6553, 0.177, 0.6553, 0.1225, 0.7375, 0.1073, 0.7375, 0.1922, 0.6601, 0.177, 0.6601, 0.1225, 0.7337, 0.1126, 0.7337, 0.1976, 0.6562, 0.1824, 0.6562, 0.1278, 0.6191, 0.0293, 0.6191, 0.1799, 0.5614, 0.1799, 0.5614, 0.0293, 0.6165, 0.02852, 0.6165, 0.1792, 0.5589, 0.1792, 0.5589, 0.02852, 0.6205, 0.02907, 0.6205, 0.1797, 0.5629, 0.1797, 0.5629, 0.02907, 0.5595, 0.1799, 0.5595, 0.0293, 0.6171, 0.0293, 0.6171, 0.1799, 0.6185, 0.02995, 0.6185, 0.1806, 0.5609, 0.1806, 0.5609, 0.02995, 0.56, 0.1777, 0.56, 0.02708, 0.6176, 0.02708, 0.6176, 0.1777, 0.7301, 0.1073, 0.7301, 0.1922, 0.6527, 0.177, 0.6527, 0.1225, 0.6174, 0.02708, 0.6174, 0.1777, 0.5598, 0.1777, 0.5598, 0.02708, 0.6171, 0.02763, 0.6171, 0.1783, 0.5595, 0.1783, 0.5595, 0.02763, 0.736, 0.1179, 0.736, 0.1918, 0.6574, 0.182, 0.6574, 0.1277, 0.7325, 0.1158, 0.7325, 0.1898, 0.6539, 0.1799, 0.6539, 0.1257, 0.7368, 0.1159, 0.7368, 0.1899, 0.6582, 0.18, 0.6582, 0.1258, 0.7352, 0.1159, 0.7352, 0.1899, 0.6566, 0.18, 0.6566, 0.1258, 0.7318, 0.1159, 0.7318, 0.1899, 0.6533, 0.18, 0.6533, 0.1258, 0.7332, 0.1141, 0.7332, 0.188, 0.6546, 0.1782, 0.6546, 0.1239, 0.7341, 0.1158, 0.7341, 0.1898, 0.6555, 0.1799, 0.6555, 0.1257, 0.7316, 0.1159, 0.7316, 0.1899, 0.653, 0.18, 0.653, 0.1258, 0.6526, 0.06742, 0.6526, 0.03373, 0.6764, 0.009905, 0.7101, 0.009905, 0.7339, 0.03373, 0.7339, 0.06742, 0.7101, 0.09124, 0.6764, 0.09124, 0.738, 0.1102, 0.738, 0.1951, 0.6606, 0.1799, 0.6606, 0.1254, 0.7353, 0.1102, 0.7353, 0.1951, 0.6579, 0.1799, 0.6579, 0.1254, 0.7332, 0.1102, 0.7332, 0.1951, 0.6558, 0.1799, 0.6558, 0.1254, 0.7337, 0.106, 0.7337, 0.1909, 0.6562, 0.1757, 0.6562, 0.1212, 0.7327, 0.1073, 0.7327, 0.1922, 0.6553, 0.177, 0.6553, 0.1225, 0.7375, 0.1073, 0.7375, 0.1922, 0.6601, 0.177, 0.6601, 0.1225, 0.7337, 0.1126, 0.7337, 0.1976, 0.6562, 0.1824, 0.6562, 0.1278, 0.6191, 0.0293, 0.6191, 0.1799, 0.5614, 0.1799, 0.5614, 0.0293, 0.6165, 0.02852, 0.6165, 0.1792, 0.5589, 0.1792, 0.5589, 0.02852, 0.6205, 0.02907, 0.6205, 0.1797, 0.5629, 0.1797, 0.5629, 0.02907, 0.5595, 0.1799, 0.5595, 0.0293, 0.6171, 0.0293, 0.6171, 0.1799, 0.6185, 0.02995, 0.6185, 0.1806, 0.5609, 0.1806, 0.5609, 0.02995, 0.56, 0.1777, 0.56, 0.02708, 0.6176, 0.02708, 0.6176, 0.1777, 0.7301, 0.1073, 0.7301, 0.1922, 0.6527, 0.177, 0.6527, 0.1225, 0.6174, 0.02708, 0.6174, 0.1777, 0.5598, 0.1777, 0.5598, 0.02708, 0.6171, 0.02763, 0.6171, 0.1783, 0.5595, 0.1783, 0.5595, 0.02763, 0.736, 0.1179, 0.736, 0.1918, 0.6574, 0.182, 0.6574, 0.1277, 0.7325, 0.1158, 0.7325, 0.1898, 0.6539, 0.1799, 0.6539, 0.1257, 0.7368, 0.1159, 0.7368, 0.1899, 0.6582, 0.18, 0.6582, 0.1258, 0.7352, 0.1159, 0.7352, 0.1899, 0.6566, 0.18, 0.6566, 0.1258, 0.7318, 0.1159, 0.7318, 0.1899, 0.6533, 0.18, 0.6533, 0.1258, 0.7332, 0.1141, 0.7332, 0.188, 0.6546, 0.1782, 0.6546, 0.1239, 0.7341, 0.1158, 0.7341, 0.1898, 0.6555, 0.1799, 0.6555, 0.1257, 0.7316, 0.1159, 0.7316, 0.1899, 0.653, 0.18, 0.653, 0.1258, 0.6526, 0.06742, 0.6526, 0.03373, 0.6764, 0.009905, 0.7101, 0.009905, 0.7339, 0.03373, 0.7339, 0.06742, 0.7101, 0.09124, 0.6764, 0.09124, 0.738, 0.1102, 0.738, 0.1951, 0.6606, 0.1799, 0.6606, 0.1254, 0.7353, 0.1102, 0.7353, 0.1951, 0.6579, 0.1799, 0.6579, 0.1254, 0.7332, 0.1102, 0.7332, 0.1951, 0.6558, 0.1799, 0.6558, 0.1254, 0.7337, 0.106, 0.7337, 0.1909, 0.6562, 0.1757, 0.6562, 0.1212, 0.7327, 0.1073, 0.7327, 0.1922, 0.6553, 0.177, 0.6553, 0.1225, 0.7375, 0.1073, 0.7375, 0.1922, 0.6601, 0.177, 0.6601, 0.1225, 0.7337, 0.1126, 0.7337, 0.1976, 0.6562, 0.1824, 0.6562, 0.1278])
me_cube.materials.append(mat_material)
me_cube.use_remesh_preserve_volume = False
me_cube.use_remesh_preserve_attributes = False
me_cube.use_mirror_vertex_groups = False
me_cube.update()

# ---- objects
ob_main = bpy.data.objects.new('main', me_cube)
ob_light = bpy.data.objects.new('Light', light_light)
ob_camera = bpy.data.objects.new('Camera', cam_camera)
ob_engine = bpy.data.objects.new('engine', None)
ob_engine_001 = bpy.data.objects.new('engine.001', None)
ob_engine_002 = bpy.data.objects.new('engine.002', None)
ob_engine_003 = bpy.data.objects.new('engine.003', None)
ob_engine_004 = bpy.data.objects.new('engine.004', None)
ob_engine_005 = bpy.data.objects.new('engine.005', None)
ob_engine_006 = bpy.data.objects.new('engine.006', None)
ob_engine_007 = bpy.data.objects.new('engine.007', None)
ob_engine_008 = bpy.data.objects.new('engine.008', None)
ob_engine_009 = bpy.data.objects.new('engine.009', None)
ob_engine_010 = bpy.data.objects.new('engine.010', None)
ob_engine_011 = bpy.data.objects.new('engine.011', None)
ob_engine_012 = bpy.data.objects.new('engine.012', None)
ob_engine_013 = bpy.data.objects.new('engine.013', None)

# ---- transforms, parenting, visibility, modifiers, constraints
ob_main.location = (0.0, 0.0, 0.0)
ob_main.lock_rotations_4d = False
ob_main.empty_display_type = 'ARROWS'
ob_main.lineart.crease_threshold = 0.0
_m = ob_main.modifiers.new('Mirror', 'MIRROR')
_m.use_axis = (False, False, True)
_m.use_clip = True
ob_light.location = (4.076, 1.005, 5.904)
ob_light.rotation_euler = (0.6503, 0.05522, 1.866)
ob_light.lock_rotations_4d = False
ob_light.empty_display_type = 'ARROWS'
ob_light.color = (0.0, 0.0, 0.0, 0.0)
ob_light.lineart.crease_threshold = 0.0
ob_camera.location = (7.359, -6.926, 4.958)
ob_camera.rotation_euler = (1.109, 0.0, 0.8149)
ob_camera.lock_rotations_4d = False
ob_camera.empty_display_type = 'ARROWS'
ob_camera.color = (0.0, 0.0, 0.0, 0.0)
ob_camera.display_type = 'WIRE'
ob_camera.lineart.crease_threshold = 0.0
ob_engine.location = (-5.835, -2.702, 2.162)
ob_engine.lineart.crease_threshold = 0.0
ob_engine_001.location = (-5.819, -3.049, 1.697)
ob_engine_001.lineart.crease_threshold = 0.0
ob_engine_002.location = (3.069, -1.643, 2.237)
ob_engine_002.lineart.crease_threshold = 0.0
ob_engine_003.location = (3.037, -1.983, 1.687)
ob_engine_003.lineart.crease_threshold = 0.0
ob_engine_004.location = (-9.002, 0.7523, 0.3044)
ob_engine_004.lineart.crease_threshold = 0.0
ob_engine_005.location = (-9.002, 1.282, 0.3044)
ob_engine_005.lineart.crease_threshold = 0.0
ob_engine_006.location = (-9.006, 1.288, 0.7451)
ob_engine_006.lineart.crease_threshold = 0.0
ob_engine_007.location = (-5.835, -2.702, -2.152)
ob_engine_007.lineart.crease_threshold = 0.0
ob_engine_008.location = (-5.819, -3.049, -1.697)
ob_engine_008.lineart.crease_threshold = 0.0
ob_engine_009.location = (3.069, -1.643, -2.237)
ob_engine_009.lineart.crease_threshold = 0.0
ob_engine_010.location = (3.037, -1.983, -1.687)
ob_engine_010.lineart.crease_threshold = 0.0
ob_engine_011.location = (-9.002, 0.7523, -0.3044)
ob_engine_011.lineart.crease_threshold = 0.0
ob_engine_012.location = (-9.002, 1.282, -0.2944)
ob_engine_012.lineart.crease_threshold = 0.0
ob_engine_013.location = (-9.006, 1.288, -0.7451)
ob_engine_013.lineart.crease_threshold = 0.0

# ---- collection membership
col_collection.objects.link(ob_main)
col_collection.objects.link(ob_light)
col_collection.objects.link(ob_camera)
col_collection.objects.link(ob_engine)
col_collection.objects.link(ob_engine_001)
col_collection.objects.link(ob_engine_002)
col_collection.objects.link(ob_engine_003)
col_collection.objects.link(ob_engine_004)
col_collection.objects.link(ob_engine_005)
col_collection.objects.link(ob_engine_006)
col_collection.objects.link(ob_engine_007)
col_collection.objects.link(ob_engine_008)
col_collection.objects.link(ob_engine_009)
col_collection.objects.link(ob_engine_010)
col_collection.objects.link(ob_engine_011)
col_collection.objects.link(ob_engine_012)
col_collection.objects.link(ob_engine_013)

# ---- scene / render settings (as saved in the file)
scene.camera = ob_camera
scene.frame_start = 1; scene.frame_end = 250; scene.frame_set(1)
scene.render.engine = 'BLENDER_EEVEE_NEXT'
scene.cycles.use_denoising = False
scene.cycles.samples = 128
scene.cycles.sampling_pattern = 'TABULATED_SOBOL'
scene.cycles.use_adaptive_sampling = False
scene.cycles.use_light_tree = False
scene.view_settings.view_transform = 'Filmic'
bpy.context.view_layer.update()

